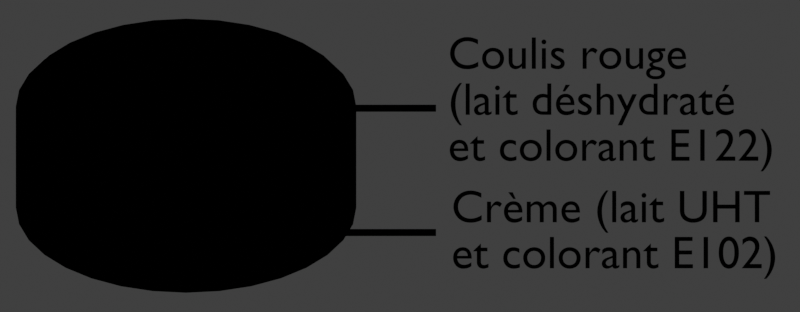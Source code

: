 # Source: gateau_DJA_DJT.blend  (saved by Blender 3.1.7; exported with 4.5.12 LTS)
import bpy
from mathutils import Matrix  # noqa: F401  (used for matrix-valued properties, if any)

bpy.ops.wm.read_factory_settings(use_empty=True)
scene = bpy.context.scene
scene.name = 'Scene'

# ---- collections
col_collection = bpy.data.collections.new('Collection'); scene.collection.children.link(col_collection)
col_support = bpy.data.collections.new('Support'); scene.collection.children.link(col_support)

# ---- materials (node trees are filled in below, after node groups)
mat_noir = bpy.data.materials.new('Noir')
mat_noir.alpha_threshold = 0.0
mat_noir.use_transparency_overlap = False
mat_noir.show_transparent_back = False
mat_noir.use_backface_culling = True
mat_noir.line_color = (0.0, 0.0, 0.0, 1.0)
mat_texte = bpy.data.materials.new('Texte')
mat_texte.use_transparent_shadow = False
mat_jaune_e102 = bpy.data.materials.new('Jaune E102')
mat_jaune_e102.alpha_threshold = 0.0
mat_jaune_e102.use_transparent_shadow = False
mat_jaune_e102.line_color = (0.0, 0.0, 0.0, 1.0)
mat_rouge_e122 = bpy.data.materials.new('Rouge E122')
mat_rouge_e122.alpha_threshold = 0.0
mat_rouge_e122.use_transparent_shadow = False
mat_rouge_e122.line_color = (0.0, 0.0, 0.0, 1.0)

# ---- material node trees
mat_noir.use_nodes = True; mat_noir.node_tree.nodes.clear()
_N = mat_noir.node_tree.nodes; _L = mat_noir.node_tree.links
n0 = _N.new('ShaderNodeOutputMaterial'); n0.name = 'Material Output'; n0.location = (300, 300)
n0.target = 'CYCLES'
n1 = _N.new('ShaderNodeEmission'); n1.name = 'Emission'; n1.location = (10, 300)
n1.inputs[0].default_value = (0.0, 0.0, 0.0, 1.0)
n2 = _N.new('ShaderNodeOutputMaterial'); n2.name = 'Material Output.001'; n2.location = (0, 0)
n2.target = 'EEVEE'
n3 = _N.new('ShaderNodeMixShader'); n3.name = 'Mix Shader'; n3.location = (0, 0)
n3.label = 'Disable Shadow'
n3.hide = True
n4 = _N.new('ShaderNodeLightPath'); n4.name = 'Light Path'; n4.location = (0, 0)
n4.hide = True
n5 = _N.new('ShaderNodeBsdfTransparent'); n5.name = 'Transparent BSDF'; n5.location = (0, 0)
n5.hide = True
_L.new(n1.outputs[0], n0.inputs[0])
_L.new(n1.outputs[0], n3.inputs[1])
_L.new(n3.outputs[0], n2.inputs[0])
_L.new(n4.outputs[1], n3.inputs[0])
_L.new(n5.outputs[0], n3.inputs[2])
n0.is_active_output = True
mat_texte.use_nodes = True; mat_texte.node_tree.nodes.clear()
_N = mat_texte.node_tree.nodes; _L = mat_texte.node_tree.links
n0 = _N.new('ShaderNodeOutputMaterial'); n0.name = 'Material Output'; n0.location = (300, 300)
n1 = _N.new('ShaderNodeEmission'); n1.name = 'Emission'; n1.location = (10, 300)
n1.inputs[0].default_value = (0.0, 0.0, 0.0, 1.0)
_L.new(n1.outputs[0], n0.inputs[0])
n0.is_active_output = True
mat_jaune_e102.use_nodes = True; mat_jaune_e102.node_tree.nodes.clear()
_N = mat_jaune_e102.node_tree.nodes; _L = mat_jaune_e102.node_tree.links
n0 = _N.new('ShaderNodeOutputMaterial'); n0.name = 'Material Output'; n0.location = (300, 300)
n1 = _N.new('ShaderNodeEmission'); n1.name = 'Emission'; n1.location = (10, 300)
n1.inputs[0].default_value = (1.0, 0.6802, 0.2679, 1.0)
_L.new(n1.outputs[0], n0.inputs[0])
n0.is_active_output = True
mat_rouge_e122.use_nodes = True; mat_rouge_e122.node_tree.nodes.clear()
_N = mat_rouge_e122.node_tree.nodes; _L = mat_rouge_e122.node_tree.links
n0 = _N.new('ShaderNodeOutputMaterial'); n0.name = 'Material Output'; n0.location = (300, 300)
n1 = _N.new('ShaderNodeEmission'); n1.name = 'Emission'; n1.location = (10, 300)
n1.inputs[0].default_value = (0.4292, 0.04895, 0.03929, 1.0)
_L.new(n1.outputs[0], n0.inputs[0])
n0.is_active_output = True

# ---- world
world_world = bpy.data.worlds.new('World'); scene.world = world_world
world_world.use_nodes = True; world_world.node_tree.nodes.clear()
_N = world_world.node_tree.nodes; _L = world_world.node_tree.links
n0 = _N.new('ShaderNodeOutputWorld'); n0.name = 'World Output'; n0.location = (300, 300)
n1 = _N.new('ShaderNodeBackground'); n1.name = 'Background'; n1.location = (10, 300)
n1.inputs[0].default_value = (0.05088, 0.05088, 0.05088, 1.0)
_L.new(n1.outputs[0], n0.inputs[0])
n0.is_active_output = True
world_world.color = (0.05088, 0.05088, 0.05088)
world_world.use_sun_shadow = False
world_world.sun_shadow_jitter_overblur = 0.0

# ---- cameras
cam_camera = bpy.data.cameras.new('Camera')
cam_camera.type = 'ORTHO'
cam_camera.clip_end = 100.0
cam_camera.ortho_scale = 4.7

# ---- meshes
me_plane_012 = bpy.data.meshes.new('Plane.012')
me_plane_012.from_pydata([(-0.02377, -0.8927, -1.04e-08), (0.02377, -0.8928, -1.04e-08), (-0.02377, 0.0, 0.0), (0.02377, 0.0, 0.0), (0.02377, 0.1467, 0.0), (-0.02377, 0.1467, 0.0), (-0.02377, -0.001228, 0.0), (0.02377, -0.001417, 0.0), (-0.1098, 0.0002308, 0.0), (0.1098, 0.0002308, 0.0), (0.1098, 0.002064, 0.0), (-0.1098, 0.002064, 0.0), (0.006075, 0.1774, 0.0), (-0.006075, 0.1774, 0.0), (-0.01531, 0.1615, 0.0), (0.01531, 0.1616, 0.0), (-0.02377, 0.005334, 0.0), (0.02377, 0.005334, 0.0), (-0.1098, 0.001148, 0.0), (0.1098, 0.001148, 0.0)], [], [(6, 7, 3, 2), (16, 17, 4, 5), (0, 1, 7, 6), (17, 3, 9, 19), (16, 5, 11, 18), (14, 15, 12, 13), (5, 4, 15, 14), (2, 16, 18, 8), (4, 17, 19, 10), (2, 3, 17, 16)])
_uv = me_plane_012.uv_layers.new(name='UVMap')
_uv.uv.foreach_set('vector', [0.0, 0.4996, 1.0, 0.4996, 1.0, 0.5, 0.0, 0.5, 0.0, 0.5004, 1.0, 0.5004, 1.0, 0.5115, 0.0, 0.5115, 0.0, 0.1446, 1.0, 0.1446, 1.0, 0.4996, 0.0, 0.4996, 1.0, 0.5004, 1.0, 0.5, 1.0, 0.5, 1.0, 0.5058, 0.0, 0.5004, 0.0, 0.5115, 0.0, 0.5115, 0.0, 0.5058, 0.04961, 0.5123, 0.9901, 0.5122, 1.0, 0.5123, 0.0, 0.5122, 0.0, 0.5115, 1.0, 0.5115, 0.9901, 0.5122, 0.04961, 0.5123, 0.0, 0.5, 0.0, 0.5004, 0.0, 0.5058, 0.0, 0.5, 1.0, 0.5115, 1.0, 0.5004, 1.0, 0.5058, 1.0, 0.5115, 0.0, 0.5, 1.0, 0.5, 1.0, 0.5004, 0.0, 0.5004])
me_plane_012.materials.append(mat_noir)
me_plane_012.use_remesh_fix_poles = True
me_plane_012.use_remesh_preserve_attributes = False
me_plane_012.update()
me_plane_020 = bpy.data.meshes.new('Plane.020')
me_plane_020.from_pydata([], [], [])
_uv = me_plane_020.uv_layers.new(name='UVMap')
_uv.uv.foreach_set('vector', [])
me_plane_020.use_remesh_fix_poles = True
me_plane_020.use_remesh_preserve_attributes = False
me_plane_020.update()
me_plane_013 = bpy.data.meshes.new('Plane.013')
me_plane_013.from_pydata([(-0.02377, -0.8927, -1.04e-08), (0.02377, -0.8928, -1.04e-08), (-0.02377, 0.0, 0.0), (0.02377, 0.0, 0.0), (0.02377, 0.1467, 0.0), (-0.02377, 0.1467, 0.0), (-0.02377, -0.001228, 0.0), (0.02377, -0.001417, 0.0), (-0.1098, 0.0002308, 0.0), (0.1098, 0.0002308, 0.0), (0.1098, 0.002064, 0.0), (-0.1098, 0.002064, 0.0), (0.006075, 0.1774, 0.0), (-0.006075, 0.1774, 0.0), (-0.01531, 0.1615, 0.0), (0.01531, 0.1616, 0.0), (-0.02377, 0.005334, 0.0), (0.02377, 0.005334, 0.0), (-0.1098, 0.001148, 0.0), (0.1098, 0.001148, 0.0)], [], [(6, 7, 3, 2), (16, 17, 4, 5), (0, 1, 7, 6), (17, 3, 9, 19), (16, 5, 11, 18), (14, 15, 12, 13), (5, 4, 15, 14), (2, 16, 18, 8), (4, 17, 19, 10), (2, 3, 17, 16)])
_uv = me_plane_013.uv_layers.new(name='UVMap')
_uv.uv.foreach_set('vector', [0.0, 0.4996, 1.0, 0.4996, 1.0, 0.5, 0.0, 0.5, 0.0, 0.5004, 1.0, 0.5004, 1.0, 0.5115, 0.0, 0.5115, 0.0, 0.1446, 1.0, 0.1446, 1.0, 0.4996, 0.0, 0.4996, 1.0, 0.5004, 1.0, 0.5, 1.0, 0.5, 1.0, 0.5058, 0.0, 0.5004, 0.0, 0.5115, 0.0, 0.5115, 0.0, 0.5058, 0.04961, 0.5123, 0.9901, 0.5122, 1.0, 0.5123, 0.0, 0.5122, 0.0, 0.5115, 1.0, 0.5115, 0.9901, 0.5122, 0.04961, 0.5123, 0.0, 0.5, 0.0, 0.5004, 0.0, 0.5058, 0.0, 0.5, 1.0, 0.5115, 1.0, 0.5004, 1.0, 0.5058, 1.0, 0.5115, 0.0, 0.5, 1.0, 0.5, 1.0, 0.5004, 0.0, 0.5004])
me_plane_013.materials.append(mat_noir)
me_plane_013.use_remesh_fix_poles = True
me_plane_013.use_remesh_preserve_attributes = False
me_plane_013.update()
me_plane_003 = bpy.data.meshes.new('Plane.003')
me_plane_003.from_pydata([(0.06194, 1.0, -0.2589), (0.06194, 1.0, 0.4266), (0.257, 0.9808, -0.2589), (0.257, 0.9808, 0.4266), (0.4446, 0.9239, -0.2589), (0.4446, 0.9239, 0.4266), (0.6175, 0.8315, -0.2589), (0.6175, 0.8315, 0.4266), (0.769, 0.7071, -0.2589), (0.769, 0.7071, 0.4266), (0.8934, 0.5556, -0.2589), (0.8934, 0.5556, 0.4266), (0.9858, 0.3827, -0.2589), (0.9858, 0.3827, 0.4266), (1.043, 0.1951, -0.2589), (1.043, 0.1951, 0.4266), (1.062, -1.301e-08, -0.2589), (1.062, -1.301e-08, 0.4266), (1.043, -0.1951, -0.2589), (1.043, -0.1951, 0.4266), (0.9858, -0.3827, -0.2589), (0.9858, -0.3827, 0.4266), (0.8934, -0.5556, -0.2589), (0.8934, -0.5556, 0.4266), (0.769, -0.7071, -0.2589), (0.769, -0.7071, 0.4266), (0.6175, -0.8315, -0.2589), (0.6175, -0.8315, 0.4266), (0.4446, -0.9239, -0.2589), (0.4446, -0.9239, 0.4266), (0.257, -0.9808, -0.2589), (0.257, -0.9808, 0.4266), (0.06194, -1.0, -0.2589), (0.06194, -1.0, 0.4266), (-0.1331, -0.9808, -0.2589), (-0.1331, -0.9808, 0.4266), (-0.3207, -0.9239, -0.2589), (-0.3207, -0.9239, 0.4266), (-0.4936, -0.8315, -0.2589), (-0.4936, -0.8315, 0.4266), (-0.6452, -0.7071, -0.2589), (-0.6452, -0.7071, 0.4266), (-0.7695, -0.5556, -0.2589), (-0.7695, -0.5556, 0.4266), (-0.8619, -0.3827, -0.2589), (-0.8619, -0.3827, 0.4266), (-0.9188, -0.1951, -0.2589), (-0.9188, -0.1951, 0.4266), (-0.9381, 4.263e-08, -0.2589), (-0.9381, 4.263e-08, 0.4266), (-0.9188, 0.1951, -0.2589), (-0.9188, 0.1951, 0.4266), (-0.8619, 0.3827, -0.2589), (-0.8619, 0.3827, 0.4266), (-0.7695, 0.5556, -0.2589), (-0.7695, 0.5556, 0.4266), (-0.6452, 0.7071, -0.2589), (-0.6452, 0.7071, 0.4266), (-0.4936, 0.8315, -0.2589), (-0.4936, 0.8315, 0.4266), (-0.3207, 0.9239, -0.2589), (-0.3207, 0.9239, 0.4266), (-0.1331, 0.9808, -0.2589), (-0.1331, 0.9808, 0.4266)], [], [(0, 1, 3, 2), (2, 3, 5, 4), (4, 5, 7, 6), (6, 7, 9, 8), (8, 9, 11, 10), (10, 11, 13, 12), (12, 13, 15, 14), (14, 15, 17, 16), (16, 17, 19, 18), (18, 19, 21, 20), (20, 21, 23, 22), (22, 23, 25, 24), (24, 25, 27, 26), (26, 27, 29, 28), (28, 29, 31, 30), (30, 31, 33, 32), (32, 33, 35, 34), (34, 35, 37, 36), (36, 37, 39, 38), (38, 39, 41, 40), (40, 41, 43, 42), (42, 43, 45, 44), (44, 45, 47, 46), (46, 47, 49, 48), (48, 49, 51, 50), (50, 51, 53, 52), (52, 53, 55, 54), (54, 55, 57, 56), (56, 57, 59, 58), (58, 59, 61, 60), (3, 1, 63, 61, 59, 57, 55, 53, 51, 49, 47, 45, 43, 41, 39, 37, 35, 33, 31, 29, 27, 25, 23, 21, 19, 17, 15, 13, 11, 9, 7, 5), (60, 61, 63, 62), (62, 63, 1, 0), (0, 2, 4, 6, 8, 10, 12, 14, 16, 18, 20, 22, 24, 26, 28, 30, 32, 34, 36, 38, 40, 42, 44, 46, 48, 50, 52, 54, 56, 58, 60, 62)])
_uv = me_plane_003.uv_layers.new(name='UVMap')
_uv.uv.foreach_set('vector', [1.0, 0.5, 1.0, 1.0, 0.9688, 1.0, 0.9688, 0.5, 0.9688, 0.5, 0.9688, 1.0, 0.9375, 1.0, 0.9375, 0.5, 0.9375, 0.5, 0.9375, 1.0, 0.9062, 1.0, 0.9062, 0.5, 0.9062, 0.5, 0.9062, 1.0, 0.875, 1.0, 0.875, 0.5, 0.875, 0.5, 0.875, 1.0, 0.8438, 1.0, 0.8438, 0.5, 0.8438, 0.5, 0.8438, 1.0, 0.8125, 1.0, 0.8125, 0.5, 0.8125, 0.5, 0.8125, 1.0, 0.7812, 1.0, 0.7812, 0.5, 0.7812, 0.5, 0.7812, 1.0, 0.75, 1.0, 0.75, 0.5, 0.75, 0.5, 0.75, 1.0, 0.7188, 1.0, 0.7188, 0.5, 0.7188, 0.5, 0.7188, 1.0, 0.6875, 1.0, 0.6875, 0.5, 0.6875, 0.5, 0.6875, 1.0, 0.6562, 1.0, 0.6562, 0.5, 0.6562, 0.5, 0.6562, 1.0, 0.625, 1.0, 0.625, 0.5, 0.625, 0.5, 0.625, 1.0, 0.5938, 1.0, 0.5938, 0.5, 0.5938, 0.5, 0.5938, 1.0, 0.5625, 1.0, 0.5625, 0.5, 0.5625, 0.5, 0.5625, 1.0, 0.5312, 1.0, 0.5312, 0.5, 0.5312, 0.5, 0.5312, 1.0, 0.5, 1.0, 0.5, 0.5, 0.5, 0.5, 0.5, 1.0, 0.4688, 1.0, 0.4688, 0.5, 0.4688, 0.5, 0.4688, 1.0, 0.4375, 1.0, 0.4375, 0.5, 0.4375, 0.5, 0.4375, 1.0, 0.4062, 1.0, 0.4062, 0.5, 0.4062, 0.5, 0.4062, 1.0, 0.375, 1.0, 0.375, 0.5, 0.375, 0.5, 0.375, 1.0, 0.3438, 1.0, 0.3438, 0.5, 0.3438, 0.5, 0.3438, 1.0, 0.3125, 1.0, 0.3125, 0.5, 0.3125, 0.5, 0.3125, 1.0, 0.2812, 1.0, 0.2812, 0.5, 0.2812, 0.5, 0.2812, 1.0, 0.25, 1.0, 0.25, 0.5, 0.25, 0.5, 0.25, 1.0, 0.2188, 1.0, 0.2188, 0.5, 0.2188, 0.5, 0.2188, 1.0, 0.1875, 1.0, 0.1875, 0.5, 0.1875, 0.5, 0.1875, 1.0, 0.1562, 1.0, 0.1562, 0.5, 0.1562, 0.5, 0.1562, 1.0, 0.125, 1.0, 0.125, 0.5, 0.125, 0.5, 0.125, 1.0, 0.09375, 1.0, 0.09375, 0.5, 0.09375, 0.5, 0.09375, 1.0, 0.0625, 1.0, 0.0625, 0.5, 0.2968, 0.4854, 0.25, 0.49, 0.2032, 0.4854, 0.1582, 0.4717, 0.1167, 0.4496, 0.08029, 0.4197, 0.05045, 0.3833, 0.02827, 0.3418, 0.01461, 0.2968, 0.01, 0.25, 0.01461, 0.2032, 0.02827, 0.1582, 0.05045, 0.1167, 0.08029, 0.08029, 0.1167, 0.05045, 0.1582, 0.02827, 0.2032, 0.01461, 0.25, 0.01, 0.2968, 0.01461, 0.3418, 0.02827, 0.3833, 0.05045, 0.4197, 0.08029, 0.4496, 0.1167, 0.4717, 0.1582, 0.4854, 0.2032, 0.49, 0.25, 0.4854, 0.2968, 0.4717, 0.3418, 0.4496, 0.3833, 0.4197, 0.4197, 0.3833, 0.4496, 0.3418, 0.4717, 0.0625, 0.5, 0.0625, 1.0, 0.03125, 1.0, 0.03125, 0.5, 0.03125, 0.5, 0.03125, 1.0, 0.0, 1.0, 0.0, 0.5, 0.75, 0.49, 0.7968, 0.4854, 0.8418, 0.4717, 0.8833, 0.4496, 0.9197, 0.4197, 0.9496, 0.3833, 0.9717, 0.3418, 0.9854, 0.2968, 0.99, 0.25, 0.9854, 0.2032, 0.9717, 0.1582, 0.9496, 0.1167, 0.9197, 0.08029, 0.8833, 0.05045, 0.8418, 0.02827, 0.7968, 0.01461, 0.75, 0.01, 0.7032, 0.01461, 0.6582, 0.02827, 0.6167, 0.05045, 0.5803, 0.08029, 0.5504, 0.1167, 0.5283, 0.1582, 0.5146, 0.2032, 0.51, 0.25, 0.5146, 0.2968, 0.5283, 0.3418, 0.5504, 0.3833, 0.5803, 0.4197, 0.6167, 0.4496, 0.6582, 0.4717, 0.7032, 0.4854])
me_plane_003.materials.append(mat_jaune_e102)
me_plane_003.materials.append(mat_noir)
me_plane_003.use_remesh_fix_poles = True
me_plane_003.use_remesh_preserve_attributes = False
me_plane_003.update()
me_plane_002 = bpy.data.meshes.new('Plane.002')
me_plane_002.from_pydata([(0.06194, 0.9364, 0.259), (0.06194, 0.9469, 0.327), (0.2487, 0.9184, 0.259), (0.2467, 0.9287, 0.327), (0.4283, 0.8651, 0.259), (0.4243, 0.8748, 0.327), (0.5938, 0.7785, 0.259), (0.588, 0.7873, 0.327), (0.7389, 0.6621, 0.259), (0.7315, 0.6696, 0.327), (0.858, 0.5202, 0.259), (0.8493, 0.5261, 0.327), (0.9465, 0.3583, 0.259), (0.9368, 0.3624, 0.327), (1.001, 0.1827, 0.259), (0.9907, 0.1847, 0.327), (1.019, -7.154e-09, 0.259), (1.009, -8.965e-09, 0.327), (1.001, -0.1827, 0.259), (0.9907, -0.1847, 0.327), (0.9465, -0.3583, 0.259), (0.9368, -0.3624, 0.327), (0.858, -0.5202, 0.259), (0.8493, -0.5261, 0.327), (0.7389, -0.6621, 0.259), (0.7315, -0.6696, 0.327), (0.5938, -0.7785, 0.259), (0.588, -0.7873, 0.327), (0.4283, -0.8651, 0.259), (0.4243, -0.8748, 0.327), (0.2487, -0.9184, 0.259), (0.2467, -0.9287, 0.327), (0.06194, -0.9364, 0.259), (0.06194, -0.9469, 0.327), (-0.1248, -0.9184, 0.259), (-0.1228, -0.9287, 0.327), (-0.3044, -0.8651, 0.259), (-0.3004, -0.8748, 0.327), (-0.47, -0.7785, 0.259), (-0.4641, -0.7873, 0.327), (-0.615, -0.6621, 0.259), (-0.6076, -0.6696, 0.327), (-0.7341, -0.5202, 0.259), (-0.7254, -0.5261, 0.327), (-0.8226, -0.3583, 0.259), (-0.8129, -0.3624, 0.327), (-0.8771, -0.1827, 0.259), (-0.8668, -0.1847, 0.327), (-0.8954, 4.494e-08, 0.259), (-0.885, 4.372e-08, 0.327), (-0.8771, 0.1827, 0.259), (-0.8668, 0.1847, 0.327), (-0.8226, 0.3583, 0.259), (-0.8129, 0.3624, 0.327), (-0.7341, 0.5202, 0.259), (-0.7254, 0.5261, 0.327), (-0.615, 0.6621, 0.259), (-0.6076, 0.6696, 0.327), (-0.47, 0.7785, 0.259), (-0.4641, 0.7873, 0.327), (-0.3044, 0.8651, 0.259), (-0.3004, 0.8748, 0.327), (-0.1248, 0.9184, 0.259), (-0.1228, 0.9287, 0.327)], [], [(0, 1, 3, 2), (2, 3, 5, 4), (4, 5, 7, 6), (6, 7, 9, 8), (8, 9, 11, 10), (10, 11, 13, 12), (12, 13, 15, 14), (14, 15, 17, 16), (16, 17, 19, 18), (18, 19, 21, 20), (20, 21, 23, 22), (22, 23, 25, 24), (24, 25, 27, 26), (26, 27, 29, 28), (28, 29, 31, 30), (30, 31, 33, 32), (32, 33, 35, 34), (34, 35, 37, 36), (36, 37, 39, 38), (38, 39, 41, 40), (40, 41, 43, 42), (42, 43, 45, 44), (44, 45, 47, 46), (46, 47, 49, 48), (48, 49, 51, 50), (50, 51, 53, 52), (52, 53, 55, 54), (54, 55, 57, 56), (56, 57, 59, 58), (58, 59, 61, 60), (3, 1, 63, 61, 59, 57, 55, 53, 51, 49, 47, 45, 43, 41, 39, 37, 35, 33, 31, 29, 27, 25, 23, 21, 19, 17, 15, 13, 11, 9, 7, 5), (60, 61, 63, 62), (62, 63, 1, 0), (0, 2, 4, 6, 8, 10, 12, 14, 16, 18, 20, 22, 24, 26, 28, 30, 32, 34, 36, 38, 40, 42, 44, 46, 48, 50, 52, 54, 56, 58, 60, 62)])
_uv = me_plane_002.uv_layers.new(name='UVMap')
_uv.uv.foreach_set('vector', [1.0, 0.5, 1.0, 1.0, 0.9688, 1.0, 0.9688, 0.5, 0.9688, 0.5, 0.9688, 1.0, 0.9375, 1.0, 0.9375, 0.5, 0.9375, 0.5, 0.9375, 1.0, 0.9062, 1.0, 0.9062, 0.5, 0.9062, 0.5, 0.9062, 1.0, 0.875, 1.0, 0.875, 0.5, 0.875, 0.5, 0.875, 1.0, 0.8438, 1.0, 0.8438, 0.5, 0.8438, 0.5, 0.8438, 1.0, 0.8125, 1.0, 0.8125, 0.5, 0.8125, 0.5, 0.8125, 1.0, 0.7812, 1.0, 0.7812, 0.5, 0.7812, 0.5, 0.7812, 1.0, 0.75, 1.0, 0.75, 0.5, 0.75, 0.5, 0.75, 1.0, 0.7188, 1.0, 0.7188, 0.5, 0.7188, 0.5, 0.7188, 1.0, 0.6875, 1.0, 0.6875, 0.5, 0.6875, 0.5, 0.6875, 1.0, 0.6562, 1.0, 0.6562, 0.5, 0.6562, 0.5, 0.6562, 1.0, 0.625, 1.0, 0.625, 0.5, 0.625, 0.5, 0.625, 1.0, 0.5938, 1.0, 0.5938, 0.5, 0.5938, 0.5, 0.5938, 1.0, 0.5625, 1.0, 0.5625, 0.5, 0.5625, 0.5, 0.5625, 1.0, 0.5312, 1.0, 0.5312, 0.5, 0.5312, 0.5, 0.5312, 1.0, 0.5, 1.0, 0.5, 0.5, 0.5, 0.5, 0.5, 1.0, 0.4688, 1.0, 0.4688, 0.5, 0.4688, 0.5, 0.4688, 1.0, 0.4375, 1.0, 0.4375, 0.5, 0.4375, 0.5, 0.4375, 1.0, 0.4062, 1.0, 0.4062, 0.5, 0.4062, 0.5, 0.4062, 1.0, 0.375, 1.0, 0.375, 0.5, 0.375, 0.5, 0.375, 1.0, 0.3438, 1.0, 0.3438, 0.5, 0.3438, 0.5, 0.3438, 1.0, 0.3125, 1.0, 0.3125, 0.5, 0.3125, 0.5, 0.3125, 1.0, 0.2812, 1.0, 0.2812, 0.5, 0.2812, 0.5, 0.2812, 1.0, 0.25, 1.0, 0.25, 0.5, 0.25, 0.5, 0.25, 1.0, 0.2188, 1.0, 0.2188, 0.5, 0.2188, 0.5, 0.2188, 1.0, 0.1875, 1.0, 0.1875, 0.5, 0.1875, 0.5, 0.1875, 1.0, 0.1562, 1.0, 0.1562, 0.5, 0.1562, 0.5, 0.1562, 1.0, 0.125, 1.0, 0.125, 0.5, 0.125, 0.5, 0.125, 1.0, 0.09375, 1.0, 0.09375, 0.5, 0.09375, 0.5, 0.09375, 1.0, 0.0625, 1.0, 0.0625, 0.5, 0.2968, 0.4854, 0.25, 0.49, 0.2032, 0.4854, 0.1582, 0.4717, 0.1167, 0.4496, 0.08029, 0.4197, 0.05045, 0.3833, 0.02827, 0.3418, 0.01461, 0.2968, 0.01, 0.25, 0.01461, 0.2032, 0.02827, 0.1582, 0.05045, 0.1167, 0.08029, 0.08029, 0.1167, 0.05045, 0.1582, 0.02827, 0.2032, 0.01461, 0.25, 0.01, 0.2968, 0.01461, 0.3418, 0.02827, 0.3833, 0.05045, 0.4197, 0.08029, 0.4496, 0.1167, 0.4717, 0.1582, 0.4854, 0.2032, 0.49, 0.25, 0.4854, 0.2968, 0.4717, 0.3418, 0.4496, 0.3833, 0.4197, 0.4197, 0.3833, 0.4496, 0.3418, 0.4717, 0.0625, 0.5, 0.0625, 1.0, 0.03125, 1.0, 0.03125, 0.5, 0.03125, 0.5, 0.03125, 1.0, 0.0, 1.0, 0.0, 0.5, 0.75, 0.49, 0.7968, 0.4854, 0.8418, 0.4717, 0.8833, 0.4496, 0.9197, 0.4197, 0.9496, 0.3833, 0.9717, 0.3418, 0.9854, 0.2968, 0.99, 0.25, 0.9854, 0.2032, 0.9717, 0.1582, 0.9496, 0.1167, 0.9197, 0.08029, 0.8833, 0.05045, 0.8418, 0.02827, 0.7968, 0.01461, 0.75, 0.01, 0.7032, 0.01461, 0.6582, 0.02827, 0.6167, 0.05045, 0.5803, 0.08029, 0.5504, 0.1167, 0.5283, 0.1582, 0.5146, 0.2032, 0.51, 0.25, 0.5146, 0.2968, 0.5283, 0.3418, 0.5504, 0.3833, 0.5803, 0.4197, 0.6167, 0.4496, 0.6582, 0.4717, 0.7032, 0.4854])
me_plane_002.materials.append(mat_rouge_e122)
me_plane_002.materials.append(mat_noir)
me_plane_002.use_remesh_fix_poles = True
me_plane_002.use_remesh_preserve_attributes = False
me_plane_002.update()

# ---- curves / text
txt_text = bpy.data.curves.new('Text', 'FONT')
txt_text.dimensions = '2D'
txt_text.body = 'Coulis rouge\n(lait déshydraté\net colorant E122)'
txt_text.materials.append(mat_texte)
txt_text.align_x = 'JUSTIFY'
txt_text_001 = bpy.data.curves.new('Text.001', 'FONT')
txt_text_001.dimensions = '2D'
txt_text_001.body = 'Crème (lait UHT\net colorant E102)'
txt_text_001.materials.append(mat_texte)
txt_text_001.align_x = 'JUSTIFY'

# ---- objects
ob_camera = bpy.data.objects.new('Camera', cam_camera)
ob_fleche_001 = bpy.data.objects.new('Fleche.001', me_plane_012)
ob_plane = bpy.data.objects.new('Plane', me_plane_020)
ob_fleche_002 = bpy.data.objects.new('Fleche.002', me_plane_013)
ob_text = bpy.data.objects.new('Text', txt_text)
ob_text_001 = bpy.data.objects.new('Text.001', txt_text_001)
ob_plane_002 = bpy.data.objects.new('Plane.002', me_plane_003)
ob_plane_001 = bpy.data.objects.new('Plane.001', me_plane_002)

# ---- transforms, parenting, visibility, modifiers, constraints
ob_camera.location = (1.257, -6.768, 4.229)
ob_camera.rotation_euler = (1.047, 0.0, 0.0)
ob_camera.lock_rotations_4d = False
ob_camera.empty_display_type = 'ARROWS'
ob_camera.color = (0.0, 0.0, 0.0, 0.0)
ob_camera.display_type = 'WIRE'
ob_camera.lineart.crease_threshold = 0.0
ob_fleche_001.location = (0.5759, -1.069, 0.4176)
ob_fleche_001.rotation_euler = (1.571, 4.712, 0.0)
ob_fleche_001.visible_shadow = False
ob_plane.location = (0.0, 0.0, 0.0)
ob_plane.rotation_euler = (1.571, -0.0, 0.0)
_m = ob_plane.modifiers.new('Shrinkwrap', 'SHRINKWRAP')
ob_fleche_002.location = (0.5759, -1.069, 1.261)
ob_fleche_002.rotation_euler = (1.571, 4.712, 0.0)
ob_fleche_002.visible_shadow = False
ob_text.location = (1.538, 0.7112, 0.5004)
ob_text.rotation_euler = (1.047, -0.0, 0.0)
ob_text.scale = (0.2702, 0.2702, 0.2702)
ob_text_001.location = (1.558, 0.8046, -0.5948)
ob_text_001.rotation_euler = (1.047, -0.0, 0.0)
ob_text_001.scale = (0.2702, 0.2702, 0.2702)
ob_plane_002.location = (-0.06194, -3.071e-08, 0.2285)
_m = ob_plane_002.modifiers.new('Solidify', 'SOLIDIFY')
_m.thickness = 0.05
_m.material_offset = 6
_m.use_flip_normals = True
ob_plane_001.location = (-0.06194, -3.071e-08, 0.3585)
ob_plane_001.scale = (1.022, 1.022, 1.022)
_m = ob_plane_001.modifiers.new('Solidify', 'SOLIDIFY')
_m.thickness = 0.05
_m.material_offset = 6
_m.use_flip_normals = True

# ---- collection membership
col_collection.objects.link(ob_camera)
col_collection.objects.link(ob_fleche_001)
col_collection.objects.link(ob_plane)
col_collection.objects.link(ob_fleche_002)
col_collection.objects.link(ob_text)
col_collection.objects.link(ob_text_001)
col_support.objects.link(ob_plane_002)
col_support.objects.link(ob_plane_001)

# ---- scene / render settings (as saved in the file)
scene.camera = ob_camera
scene.frame_start = 1; scene.frame_end = 250; scene.frame_set(1)
scene.render.engine = 'BLENDER_EEVEE_NEXT'
scene.render.resolution_y = 750
scene.render.resolution_percentage = 50
scene.render.film_transparent = True
scene.cycles.sampling_pattern = 'TABULATED_SOBOL'
scene.cycles.use_light_tree = False
scene.view_settings.view_transform = 'Standard'
bpy.context.view_layer.update()
